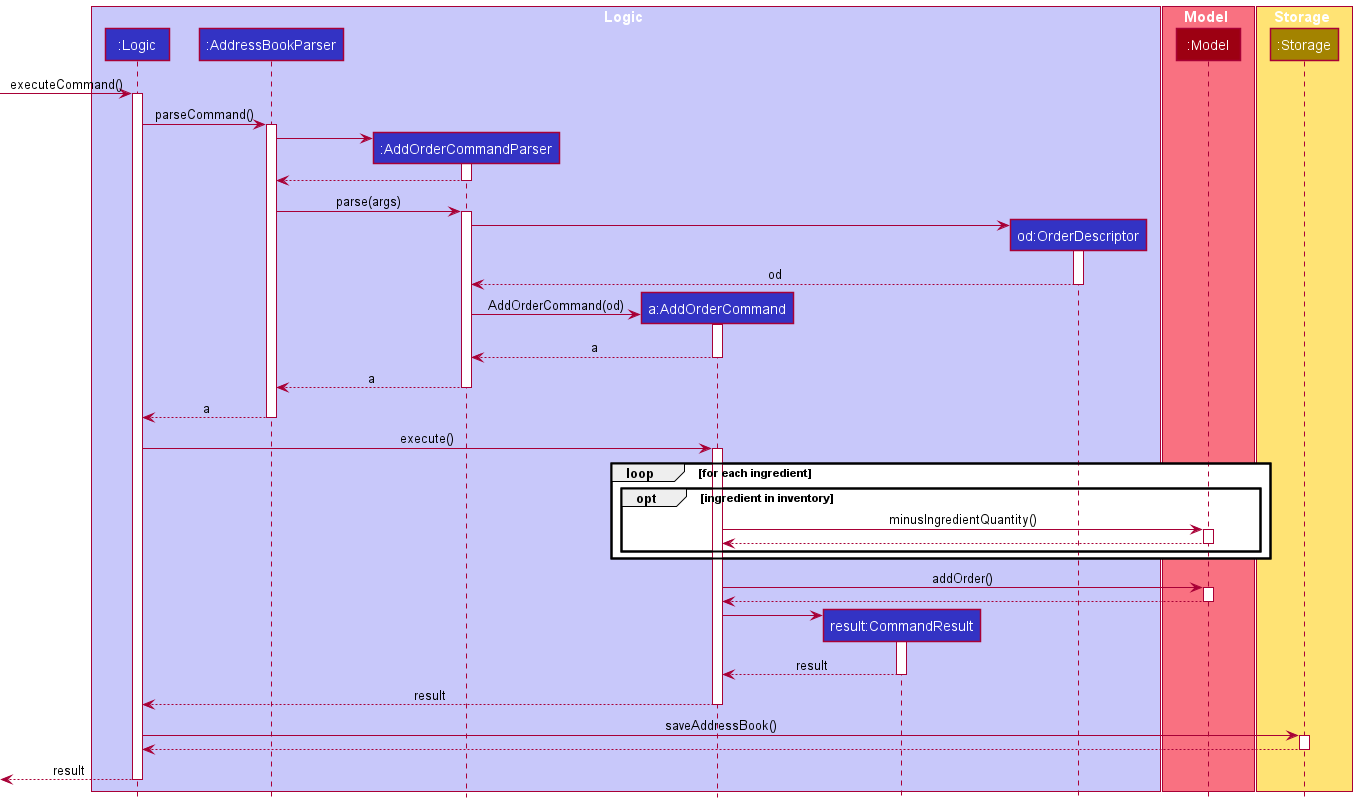

The diagram above was rendered by PlantUML. Its source (embedded in the PNG):
@startuml
!include style.puml

box Logic LOGIC_COLOR_T1
participant ":Logic" as Logic LOGIC_COLOR
participant ":AddressBookParser" as AddressBookParser LOGIC_COLOR
participant ":AddOrderCommandParser" as AddOrderCommandParser LOGIC_COLOR
participant "a:AddOrderCommand" as AddOrderCommand LOGIC_COLOR
participant "result:CommandResult" as CommandResult LOGIC_COLOR
participant "od:OrderDescriptor" as OrderDescriptor LOGIC_COLOR
end box

box Model MODEL_COLOR_T1
participant ":Model" as Model MODEL_COLOR
end box

box Storage STORAGE_COLOR_T1
participant ":Storage" as Storage STORAGE_COLOR
end box

[-> Logic : executeCommand()
activate Logic

Logic -> AddressBookParser : parseCommand()
activate AddressBookParser

create AddOrderCommandParser
AddressBookParser -> AddOrderCommandParser
activate AddOrderCommandParser

AddOrderCommandParser --> AddressBookParser
deactivate AddOrderCommandParser

AddressBookParser -> AddOrderCommandParser : parse(args)
activate AddOrderCommandParser

create OrderDescriptor
AddOrderCommandParser -> OrderDescriptor
activate OrderDescriptor

OrderDescriptor --> AddOrderCommandParser : od
deactivate OrderDescriptor

create AddOrderCommand
AddOrderCommandParser -> AddOrderCommand : AddOrderCommand(od)
activate AddOrderCommand

AddOrderCommand --> AddOrderCommandParser : a
deactivate AddOrderCommand

AddOrderCommandParser --> AddressBookParser : a
deactivate AddOrderCommandParser

AddressBookParser --> Logic : a
deactivate AddressBookParser

Logic -> AddOrderCommand : execute()
activate AddOrderCommand

loop for each ingredient
    opt ingredient in inventory
        AddOrderCommand -> Model : minusIngredientQuantity()
        activate Model

        Model --> AddOrderCommand
        deactivate Model
    end
end

AddOrderCommand -> Model : addOrder()
activate Model

Model --> AddOrderCommand
deactivate Model

create CommandResult
AddOrderCommand -> CommandResult
activate CommandResult

CommandResult --> AddOrderCommand: result
deactivate CommandResult

Logic <-- AddOrderCommand : result
deactivate AddOrderCommand

Logic -> Storage : saveAddressBook()
activate Storage

Storage --> Logic
deactivate Storage

[<-- Logic : result
deactivate Logic

@enduml